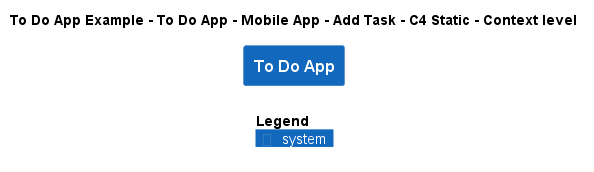

The diagram above was rendered by PlantUML. Its source (embedded in the PNG):
@startuml
!include ..\..\..\..\..\..\..\.c4s\C4_Context.puml

AddElementTag("c4interflow:lifecycle:new", $bgColor=green, $fontColor=#ffffff, $borderColor=green, $shadowing="False")
AddElementTag("c4interflow:lifecycle:changed", $bgColor=orange, $fontColor=#ffffff, $borderColor=orange, $shadowing="False")
AddElementTag("c4interflow:lifecycle:removed", $bgColor=red, $fontColor=#ffffff, $borderColor=red, $shadowing="False")

AddRelTag("c4interflow:lifecycle:new", $textColor=green, $lineColor=green)
AddRelTag("c4interflow:lifecycle:changed", $textColor=orange, $lineColor=orange)
AddRelTag("c4interflow:lifecycle:removed", $textColor=red, $lineColor=red)

SHOW_PERSON_PORTRAIT()
LAYOUT_TOP_DOWN()

skinparam linetype polyline

title To Do App Example - To Do App - Mobile App - Add Task - C4 Static - Context level

System(ToDoAppExample.SoftwareSystems.ToDoApp, "To Do App", "")



SHOW_LEGEND()
@enduml